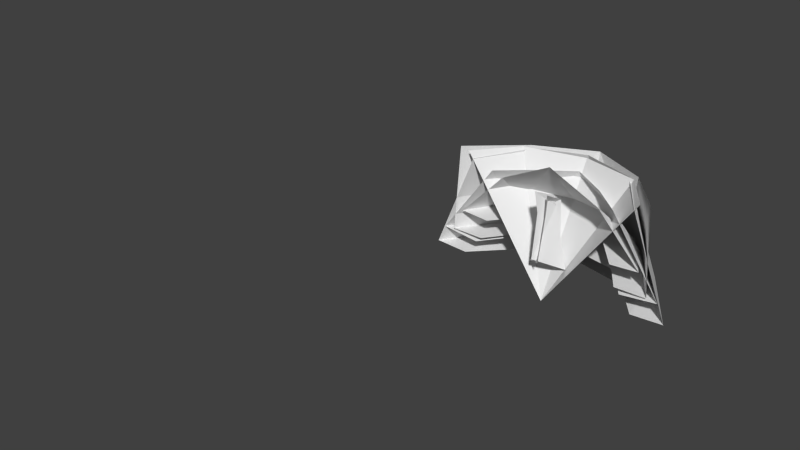 # Source: larva01_2.blend  (saved by Blender 2.76.0; exported with 4.5.12 LTS)
import bpy
from mathutils import Matrix  # noqa: F401  (used for matrix-valued properties, if any)

bpy.ops.wm.read_factory_settings(use_empty=True)
scene = bpy.context.scene
scene.name = 'Scene'

# ---- collections
col_collection_1 = bpy.data.collections.new('Collection 1'); scene.collection.children.link(col_collection_1)
col_collection_2 = bpy.data.collections.new('Collection 2'); scene.collection.children.link(col_collection_2)
col_collection_2.hide_render = True
col_collection_2.hide_viewport = True
col_collection_3 = bpy.data.collections.new('Collection 3'); scene.collection.children.link(col_collection_3)
col_collection_3.hide_render = True
col_collection_3.hide_viewport = True
col_collection_4 = bpy.data.collections.new('Collection 4'); scene.collection.children.link(col_collection_4)
col_collection_4.hide_render = True
col_collection_4.hide_viewport = True
col_collection_5 = bpy.data.collections.new('Collection 5'); scene.collection.children.link(col_collection_5)
col_collection_5.hide_render = True
col_collection_5.hide_viewport = True
col_collection_11 = bpy.data.collections.new('Collection 11'); scene.collection.children.link(col_collection_11)
col_collection_11.hide_render = True
col_collection_11.hide_viewport = True
col_collection_12 = bpy.data.collections.new('Collection 12'); scene.collection.children.link(col_collection_12)
col_collection_12.hide_render = True
col_collection_12.hide_viewport = True

# ---- materials (node trees are filled in below, after node groups)
mat_material_006 = bpy.data.materials.new('Material.006')
mat_material_006.alpha_threshold = 0.0
mat_material_006.use_transparent_shadow = False
mat_material_006.roughness = 0.5
mat_material_005 = bpy.data.materials.new('Material.005')
mat_material_005.alpha_threshold = 0.0
mat_material_005.use_transparent_shadow = False
mat_material_005.roughness = 0.5
mat_material_004 = bpy.data.materials.new('Material.004')
mat_material_004.alpha_threshold = 0.0
mat_material_004.use_transparent_shadow = False
mat_material_004.roughness = 0.5
mat_material_003 = bpy.data.materials.new('Material.003')
mat_material_003.alpha_threshold = 0.0
mat_material_003.use_transparent_shadow = False
mat_material_003.roughness = 0.5
mat_material_002 = bpy.data.materials.new('Material.002')
mat_material_002.alpha_threshold = 0.0
mat_material_002.use_transparent_shadow = False
mat_material_002.roughness = 0.5
mat_material_001 = bpy.data.materials.new('Material.001')
mat_material_001.alpha_threshold = 0.0
mat_material_001.use_transparent_shadow = False
mat_material_001.roughness = 0.5
mat_material_008 = bpy.data.materials.new('Material.008')
mat_material_008.alpha_threshold = 0.0
mat_material_008.use_transparent_shadow = False
mat_material_008.roughness = 0.5

# ---- material node trees

# ---- world
world_world = bpy.data.worlds.new('World'); scene.world = world_world
world_world.color = (0.05088, 0.05088, 0.05088)
world_world.use_sun_shadow = False
world_world.sun_shadow_jitter_overblur = 0.0
world_world.cycles.sampling_method = 'NONE'
world_world.cycles.sample_map_resolution = 256

# ---- meshes
me_cube_006 = bpy.data.meshes.new('Cube.006')
me_cube_006.from_pydata([(0.0, -0.5451, 0.824), (0.0, 1.813, -0.08987), (1.66, -0.6113, -0.06011), (1.093, -0.5782, 0.5693)], [], [(2, 1, 3), (1, 0, 3)])
_uv = me_cube_006.uv_layers.new(name='UVMap')
_uv.uv.foreach_set('vector', [0.2289, 0.6258, 0.4242, 0.958, 0.3421, 0.6208, 0.4242, 0.958, 0.5036, 0.6828, 0.3421, 0.6208])
me_cube_006.materials.append(mat_material_006)
me_cube_006.use_remesh_preserve_volume = False
me_cube_006.use_remesh_preserve_attributes = False
me_cube_006.use_mirror_vertex_groups = False
me_cube_006.update()
me_cube_005 = bpy.data.meshes.new('Cube.005')
me_cube_005.from_pydata([(0.0, -0.8486, 1.161), (0.0, 0.781, 1.031), (0.0, 0.7526, 0.5479), (1.832, -0.9838, -0.06011), (1.938, 0.6953, -0.06011), (1.341, 0.7006, -0.06011), (1.059, -0.867, 0.7356), (1.232, 0.7381, 0.7676), (0.9799, 0.7266, 0.3624)], [], [(4, 7, 3), (3, 7, 6), (6, 7, 0), (1, 0, 7), (2, 1, 7), (8, 2, 7), (8, 7, 5), (4, 5, 7)])
_uv = me_cube_005.uv_layers.new(name='UVMap')
_uv.uv.foreach_set('vector', [0.1937, 0.5978, 0.335, 0.5915, 0.164, 0.3582, 0.164, 0.3582, 0.335, 0.5915, 0.3357, 0.3639, 0.3357, 0.3639, 0.335, 0.5915, 0.5574, 0.4071, 0.5235, 0.6357, 0.5574, 0.4071, 0.335, 0.5915, 0.5036, 0.6828, 0.5235, 0.6357, 0.335, 0.5915, 0.3421, 0.6208, 0.5036, 0.6828, 0.335, 0.5915, 0.3421, 0.6208, 0.335, 0.5915, 0.2289, 0.6258, 0.1937, 0.5978, 0.2289, 0.6258, 0.335, 0.5915])
me_cube_005.materials.append(mat_material_005)
me_cube_005.use_remesh_preserve_volume = False
me_cube_005.use_remesh_preserve_attributes = False
me_cube_005.use_mirror_vertex_groups = False
me_cube_005.update()
me_cube_004 = bpy.data.meshes.new('Cube.004')
me_cube_004.from_pydata([(0.0, -1.06, 0.8537), (0.0, 1.011, 1.47), (0.0, 1.125, 0.8782), (1.56, -0.9609, -0.06011), (2.286, 0.9271, -0.06011), (1.676, 0.9611, -0.06011), (0.9419, -1.014, 0.6585), (1.405, 0.9693, 0.9873), (1.031, 1.043, 0.6082)], [], [(1, 0, 6), (7, 1, 6), (7, 6, 4), (3, 4, 6), (2, 1, 7), (8, 2, 7), (8, 7, 5), (4, 5, 7)])
_uv = me_cube_004.uv_layers.new(name='UVMap')
_uv.uv.foreach_set('vector', [0.5738, 0.357, 0.5552, 0.02298, 0.3506, 0.02726, 0.3343, 0.3359, 0.5738, 0.357, 0.3506, 0.02726, 0.3343, 0.3359, 0.3506, 0.02726, 0.1407, 0.3371, 0.2023, 0.02298, 0.1407, 0.3371, 0.3506, 0.02726, 0.5574, 0.4071, 0.5738, 0.357, 0.3343, 0.3359, 0.3357, 0.3639, 0.5574, 0.4071, 0.3343, 0.3359, 0.3357, 0.3639, 0.3343, 0.3359, 0.164, 0.3582, 0.1407, 0.3371, 0.164, 0.3582, 0.3343, 0.3359])
me_cube_004.materials.append(mat_material_004)
me_cube_004.use_remesh_preserve_volume = False
me_cube_004.use_remesh_preserve_attributes = False
me_cube_004.use_mirror_vertex_groups = False
me_cube_004.update()
me_cube_003 = bpy.data.meshes.new('Cube.003')
me_cube_003.from_pydata([(0.0, -0.7014, 0.6561), (0.0, 0.7447, 1.171), (0.0, 0.8167, 0.737), (1.174, -0.6966, -0.04526), (2.138, 0.7155, -0.06011), (1.448, 0.7987, -0.06011), (0.654, -0.6912, 0.3231), (1.331, 0.7301, 0.8379), (0.9185, 0.8077, 0.4927)], [], [(6, 7, 0), (1, 0, 7), (2, 1, 7), (8, 2, 7), (8, 7, 5), (4, 5, 7), (4, 7, 3), (3, 7, 6)])
_uv = me_cube_003.uv_layers.new(name='UVMap')
_uv.uv.foreach_set('vector', [0.742, 0.6344, 0.7185, 0.9017, 0.9758, 0.6407, 0.9791, 0.9326, 0.9758, 0.6407, 0.7185, 0.9017, 0.9645, 0.9798, 0.9791, 0.9326, 0.7185, 0.9017, 0.7339, 0.934, 0.9645, 0.9798, 0.7185, 0.9017, 0.7339, 0.934, 0.7185, 0.9017, 0.5749, 0.9593, 0.5264, 0.9248, 0.5749, 0.9593, 0.7185, 0.9017, 0.5264, 0.9248, 0.7185, 0.9017, 0.5948, 0.6559, 0.5948, 0.6559, 0.7185, 0.9017, 0.742, 0.6344])
me_cube_003.materials.append(mat_material_003)
me_cube_003.use_remesh_preserve_volume = False
me_cube_003.use_remesh_preserve_attributes = False
me_cube_003.use_mirror_vertex_groups = False
me_cube_003.update()
me_cube_002 = bpy.data.meshes.new('Cube.002')
me_cube_002.from_pydata([(0.0, -1.015, -0.08987), (0.0, 0.3555, 0.8885), (0.0, 0.4096, 0.5417), (1.756, 0.3766, -0.06011), (1.224, 0.4144, -0.06011), (1.14, 0.3661, 0.6965), (0.7186, 0.412, 0.4303), (0.942, -0.5224, -0.06011)], [], [(1, 0, 5), (5, 0, 7), (3, 5, 7), (2, 1, 5), (6, 2, 5), (3, 4, 5), (6, 5, 4)])
_uv = me_cube_002.uv_layers.new(name='UVMap')
_uv.uv.foreach_set('vector', [0.9574, 0.5171, 0.8722, 0.2117, 0.7433, 0.5567, 0.7433, 0.5567, 0.8722, 0.2117, 0.715, 0.3357, 0.5661, 0.5088, 0.7433, 0.5567, 0.715, 0.3357, 0.9583, 0.5631, 0.9574, 0.5171, 0.7433, 0.5567, 0.7618, 0.5804, 0.9583, 0.5631, 0.7433, 0.5567, 0.5661, 0.5088, 0.5804, 0.5426, 0.7433, 0.5567, 0.7298, 0.5835, 0.7433, 0.5567, 0.5804, 0.5426])
me_cube_002.materials.append(mat_material_002)
me_cube_002.use_remesh_preserve_volume = False
me_cube_002.use_remesh_preserve_attributes = False
me_cube_002.use_mirror_vertex_groups = False
me_cube_002.update()
me_cube_000 = bpy.data.meshes.new('Cube.000')
me_cube_000.from_pydata([(-0.2854, -0.1613, -0.06011), (0.1794, -0.8665, -0.06011), (0.3173, -1.272, -0.08987), (0.6725, -0.7984, -0.06011), (0.3339, 0.2378, -0.06011), (-0.002505, 0.2736, 0.2549), (0.4966, -0.7827, 0.05783)], [], [(5, 6, 4), (4, 6, 3), (5, 0, 6), (1, 6, 0), (2, 6, 1), (2, 3, 6)])
_uv = me_cube_000.uv_layers.new(name='UVMap')
_uv.uv.foreach_set('vector', [0.6981, 0.01371, 0.6789, 0.2827, 0.7783, 0.06763, 0.7783, 0.06763, 0.6789, 0.2827, 0.7154, 0.3096, 0.6981, 0.01371, 0.5801, 0.0759, 0.6789, 0.2827, 0.6029, 0.2693, 0.6789, 0.2827, 0.5801, 0.0759, 0.5927, 0.3682, 0.6789, 0.2827, 0.6029, 0.2693, 0.5927, 0.3682, 0.7154, 0.3096, 0.6789, 0.2827])
me_cube_000.materials.append(mat_material_001)
me_cube_000.use_remesh_preserve_volume = False
me_cube_000.use_remesh_preserve_attributes = False
me_cube_000.use_mirror_vertex_groups = False
me_cube_000.update()
me_cube_008 = bpy.data.meshes.new('Cube.008')
me_cube_008.from_pydata([(-0.2854, -0.1613, -0.06011), (0.1794, -0.8665, -0.06011), (0.3173, -1.272, -0.08987), (0.6725, -0.7984, -0.06011), (0.3339, 0.2378, -0.06011), (-0.002505, 0.2736, 0.2549), (0.4966, -0.7827, 0.05783)], [], [(5, 6, 4), (4, 6, 3), (5, 0, 6), (1, 6, 0), (2, 6, 1), (2, 3, 6)])
_uv = me_cube_008.uv_layers.new(name='UVMap')
_uv.uv.foreach_set('vector', [0.6981, 0.01371, 0.6789, 0.2827, 0.7783, 0.06763, 0.7783, 0.06763, 0.6789, 0.2827, 0.7154, 0.3096, 0.6981, 0.01371, 0.5801, 0.0759, 0.6789, 0.2827, 0.6029, 0.2693, 0.6789, 0.2827, 0.5801, 0.0759, 0.5927, 0.3682, 0.6789, 0.2827, 0.6029, 0.2693, 0.5927, 0.3682, 0.7154, 0.3096, 0.6789, 0.2827])
me_cube_008.materials.append(mat_material_008)
me_cube_008.use_remesh_preserve_volume = False
me_cube_008.use_remesh_preserve_attributes = False
me_cube_008.use_mirror_vertex_groups = False
me_cube_008.update()
arm_armature_004 = bpy.data.armatures.new('Armature.004')  # bones are not reproduced
arm_armature_003 = bpy.data.armatures.new('Armature.003')  # bones are not reproduced

# ---- objects
ob_armature_001 = bpy.data.objects.new('Armature.001', arm_armature_004)
ob_cube_006 = bpy.data.objects.new('Cube.006', me_cube_006)
ob_cube_005 = bpy.data.objects.new('Cube.005', me_cube_005)
ob_cube_004 = bpy.data.objects.new('Cube.004', me_cube_004)
ob_cube_003 = bpy.data.objects.new('Cube.003', me_cube_003)
ob_cube_002 = bpy.data.objects.new('Cube.002', me_cube_002)
ob_cube_000 = bpy.data.objects.new('Cube.000', me_cube_000)
ob_cube_001 = bpy.data.objects.new('Cube.001', me_cube_008)
ob_armature = bpy.data.objects.new('Armature', arm_armature_003)

# ---- transforms, parenting, visibility, modifiers, constraints
ob_armature_001.location = (0.0, 3.421, 0.0)
ob_armature_001.rotation_euler = (1.571, 0.0, 0.0)
ob_armature_001.scale = (1.62, 1.62, 1.62)
ob_armature_001.show_in_front = True
ob_armature_001.lineart.crease_threshold = 0.0
ob_cube_006.parent = ob_armature_001
ob_cube_006.matrix_parent_inverse = Matrix(((0.6172, 0.0, -0.0, 0.0), (0.0, -0.6172, -2.698e-08, 1.112), (0.0, 2.698e-08, -0.6172, -9.231e-08), (0.0, 0.0, 0.0, 1.0)))
ob_cube_006.location = (0.0, 2.051, 0.0)
ob_cube_006.scale = (0.8049, 0.7848, 1.052)
ob_cube_006.lock_rotations_4d = False
ob_cube_006.empty_display_type = 'ARROWS'
ob_cube_006.lineart.crease_threshold = 0.0
_m = ob_cube_006.modifiers.new('Mirror', 'MIRROR')
ob_cube_005.parent = ob_armature_001
ob_cube_005.matrix_parent_inverse = Matrix(((0.6172, 0.0, 0.0, 0.0), (0.0, -0.6172, -2.707e-15, 0.4375), (0.0, 2.707e-15, -0.6172, -4.371e-08), (0.0, 0.0, 0.0, 1.0)))
ob_cube_005.location = (0.0, 1.218, 0.0)
ob_cube_005.scale = (0.8049, 0.7848, 1.052)
ob_cube_005.lock_rotations_4d = False
ob_cube_005.empty_display_type = 'ARROWS'
ob_cube_005.lineart.crease_threshold = 0.0
_m = ob_cube_005.modifiers.new('Mirror', 'MIRROR')
ob_cube_004.parent = ob_armature_001
ob_cube_004.matrix_parent_inverse = Matrix(((0.6172, 0.0, 0.0, 0.0), (0.0, -0.6172, -8.121e-15, -0.3706), (0.0, 8.121e-15, -0.6172, -4.371e-08), (0.0, 0.0, 0.0, 1.0)))
ob_cube_004.location = (0.0, 0.01905, 0.0)
ob_cube_004.scale = (0.8049, 0.7848, 1.052)
ob_cube_004.lock_rotations_4d = False
ob_cube_004.empty_display_type = 'ARROWS'
ob_cube_004.lineart.crease_threshold = 0.0
_m = ob_cube_004.modifiers.new('Mirror', 'MIRROR')
ob_cube_003.parent = ob_armature_001
ob_cube_003.matrix_parent_inverse = Matrix(((0.6172, 0.0, 0.0, 0.0), (0.0, -0.6172, -0.0, -0.9756), (0.0, -0.0, -0.6172, -4.371e-08), (0.0, 0.0, 0.0, 1.0)))
ob_cube_003.location = (0.0, -1.068, 0.0)
ob_cube_003.scale = (0.8049, 0.7848, 1.052)
ob_cube_003.lock_rotations_4d = False
ob_cube_003.empty_display_type = 'ARROWS'
ob_cube_003.lineart.crease_threshold = 0.0
_m = ob_cube_003.modifiers.new('Mirror', 'MIRROR')
ob_cube_002.parent = ob_armature_001
ob_cube_002.matrix_parent_inverse = Matrix(((0.6172, 0.0, -0.0, -0.0), (0.0, -0.6172, -1.083e-14, -1.321), (0.0, 8.882e-15, -0.6172, -4.371e-08), (0.0, 0.0, 0.0, 1.0)))
ob_cube_002.location = (0.0, -1.715, 0.0)
ob_cube_002.scale = (0.8049, 0.7848, 1.052)
ob_cube_002.lock_rotations_4d = False
ob_cube_002.empty_display_type = 'ARROWS'
ob_cube_002.lineart.crease_threshold = 0.0
_m = ob_cube_002.modifiers.new('Mirror', 'MIRROR')
ob_cube_000.parent = ob_armature_001
ob_cube_000.matrix_parent_inverse = Matrix(((1.023e-07, 4.631e-08, -0.6172, -9.762e-09), (0.2545, -0.5623, -4.932e-15, -1.817), (-0.5623, -0.2545, -1.123e-07, -0.1866), (0.0, 0.0, 0.0, 1.0)))
ob_cube_000.location = (0.4622, -1.964, 0.0)
ob_cube_000.scale = (0.8049, 0.7848, 1.052)
ob_cube_000.lock_rotations_4d = False
ob_cube_000.empty_display_type = 'ARROWS'
ob_cube_000.lineart.crease_threshold = 0.0
ob_cube_001.parent = ob_armature_001
ob_cube_001.matrix_parent_inverse = Matrix(((1.094e-07, -5.527e-08, 0.6172, -8.758e-09), (-0.2784, -0.5509, -4.832e-15, -1.797), (0.5509, -0.2784, -1.225e-07, -0.2643), (0.0, 0.0, 0.0, 1.0)))
ob_cube_001.location = (-0.4622, -1.964, 0.0)
ob_cube_001.scale = (-0.8049, 0.7848, 1.052)
ob_cube_001.lock_rotations_4d = False
ob_cube_001.empty_display_type = 'ARROWS'
ob_cube_001.lineart.crease_threshold = 0.0
ob_armature.location = (0.0, 0.0, 0.0)
ob_armature.lineart.crease_threshold = 0.0

# ---- collection membership
col_collection_1.objects.link(ob_armature_001)
col_collection_1.objects.link(ob_cube_006)
col_collection_1.objects.link(ob_cube_005)
col_collection_1.objects.link(ob_cube_004)
col_collection_1.objects.link(ob_cube_003)
col_collection_1.objects.link(ob_cube_002)
col_collection_1.objects.link(ob_cube_000)
col_collection_1.objects.link(ob_cube_001)
col_collection_1.objects.link(ob_armature)
col_collection_2.objects.link(ob_cube_000)
col_collection_2.objects.link(ob_cube_001)
col_collection_3.objects.link(ob_cube_002)
col_collection_4.objects.link(ob_cube_003)
col_collection_5.objects.link(ob_cube_004)
col_collection_11.objects.link(ob_cube_005)
col_collection_12.objects.link(ob_cube_006)

# ---- scene / render settings (as saved in the file)
scene.frame_start = 0; scene.frame_end = 80; scene.frame_set(0)
scene.render.engine = 'BLENDER_EEVEE_NEXT'
scene.render.resolution_percentage = 50
scene.render.fps = 30
scene.render.dither_intensity = 0.0
scene.cycles.use_denoising = False
scene.cycles.samples = 10
scene.cycles.sampling_pattern = 'TABULATED_SOBOL'
scene.cycles.light_sampling_threshold = 0.0
scene.cycles.use_adaptive_sampling = False
scene.cycles.use_light_tree = False
scene.cycles.blur_glossy = 0.0
scene.cycles.pixel_filter_type = 'GAUSSIAN'
scene.cycles.sample_clamp_indirect = 0.0
scene.view_settings.view_transform = 'Standard'
bpy.context.view_layer.update()

# ---- added for rendering (the .blend has no active camera and no usable light): camera, sun
cam_auto = bpy.data.cameras.new('AutoCamera')
cam_auto.lens = 50.0
cam_auto.sensor_width = 36.0
cam_auto.clip_end = 1000.0
ob_auto_camera = bpy.data.objects.new('AutoCamera', cam_auto)
scene.collection.objects.link(ob_auto_camera)
ob_auto_camera.location = (7.02551, -8.17459, 6.34647)
ob_auto_camera.rotation_euler = (1.09748, -7.21219e-08, 0.694738)
scene.camera = ob_auto_camera
light_auto_sun = bpy.data.lights.new('AutoSun', 'SUN')
light_auto_sun.energy = 3.0
light_auto_sun.angle = 0.0523599
ob_auto_sun = bpy.data.objects.new('AutoSun', light_auto_sun)
scene.collection.objects.link(ob_auto_sun)
ob_auto_sun.rotation_euler = (0.872665, 0.174533, 0.523599)
bpy.context.view_layer.update()
